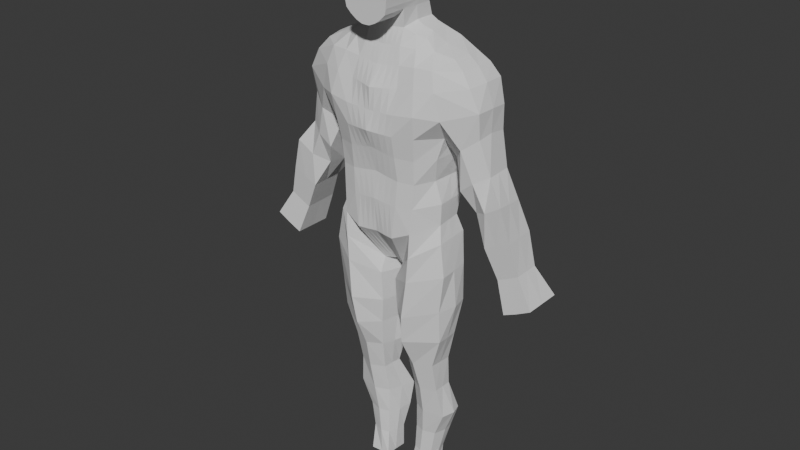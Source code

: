 # Source: Persona31.blend  (saved by Blender 4.3.32; exported with 4.5.12 LTS)
import bpy
from mathutils import Matrix  # noqa: F401  (used for matrix-valued properties, if any)

bpy.ops.wm.read_factory_settings(use_empty=True)
scene = bpy.context.scene
scene.name = 'Scene'

# ---- collections
col_collection = bpy.data.collections.new('Collection'); scene.collection.children.link(col_collection)

# ---- world
world_world = bpy.data.worlds.new('World'); scene.world = world_world
world_world.use_nodes = True; world_world.node_tree.nodes.clear()
_N = world_world.node_tree.nodes; _L = world_world.node_tree.links
n0 = _N.new('ShaderNodeOutputWorld'); n0.name = 'World Output'; n0.location = (300, 300)
n1 = _N.new('ShaderNodeBackground'); n1.name = 'Background'; n1.location = (10, 300)
n1.inputs[0].default_value = (0.05088, 0.05088, 0.05088, 1.0)
_L.new(n1.outputs[0], n0.inputs[0])
n0.is_active_output = True
world_world.color = (0.05088, 0.05088, 0.05088)
world_world.sun_shadow_jitter_overblur = 0.0

# ---- meshes
me_cube_001 = bpy.data.meshes.new('Cube.001')
me_cube_001.from_pydata([(0.1841, -0.2693, 0.9464), (0.1815, -0.2377, 0.7909), (0.1897, -0.2131, 0.6163), (0.175, -0.22, 0.4294), (0.4075, -0.02638, 0.2963), (0.4174, -0.03097, 0.456), (0.3885, 0.1764, 0.2994), (0.4057, 0.1923, 0.4547), (0.1289, 0.3198, 0.1511), (0.191, 0.3621, 0.9453), (0.3836, 0.2681, 0.6114), (0.3689, -0.03608, 0.6141), (0.2062, 0.3186, 0.7812), (0.175, 0.2892, 0.6094), (0.4532, 0.3184, 0.8005), (0.4064, -0.07358, 0.7873), (0.1473, -0.2244, 0.1895), (0.1637, 0.2901, 0.4072), (0.4604, 0.3283, 0.9704), (0.4432, -0.04863, 0.9357), (0.0, 0.3089, 0.1704), (0.0, 0.2772, 0.4522), (0.0, -0.2039, 0.1935), (0.0, -0.2294, 0.4481), (0.0, 0.2907, 0.6396), (0.0, -0.2084, 0.6426), (0.0, 0.3184, 0.8246), (0.0, -0.2473, 0.8246), (0.0, 0.366, 0.9572), (0.0, -0.302, 0.9572), (0.1972, -0.2678, 1.096), (0.193, 0.3818, 1.097), (0.5012, 0.3598, 1.112), (0.4908, -0.1673, 1.096), (0.0, 0.3845, 1.088), (0.0, -0.2686, 1.088), (0.1647, -0.1668, 1.389), (0.1728, 0.3165, 1.394), (0.402, 0.2903, 1.406), (0.4096, -0.1427, 1.401), (0.0, 0.3165, 1.381), (0.0, -0.1843, 1.373), (0.7037, 0.2236, 1.157), (0.7083, -0.04969, 1.166), (0.5811, 0.2299, 1.41), (0.5567, -0.02595, 1.401), (0.1382, -0.1257, 1.502), (0.1663, 0.2486, 1.512), (0.3309, 0.2485, 1.527), (0.3479, -0.0375, 1.487), (0.0, 0.2686, 1.494), (0.0, -0.1308, 1.494), (0.4687, 0.2264, 1.462), (0.4652, 0.009185, 1.452), (0.1335, -0.08019, 1.611), (0.1542, 0.1729, 1.642), (0.2548, 0.1885, 1.587), (0.2707, -0.01887, 1.553), (0.0, 0.1729, 1.608), (0.0, -0.1152, 1.608), (0.1488, -0.1016, 1.737), (0.1549, 0.144, 1.737), (0.0, 0.144, 1.651), (0.0, -0.09908, 1.651), (0.177, -0.09908, 1.925), (0.177, 0.1863, 1.925), (0.0, 0.1863, 1.93), (0.1608, -0.09908, 2.128), (0.1608, 0.07949, 2.128), (0.0, 0.07949, 2.202), (0.0, -0.09908, 2.202), (0.4404, -0.06158, 0.1738), (0.4271, 0.2036, 0.1787), (0.06017, 0.2474, -0.1214), (0.08023, -0.02286, -0.1082), (0.0, 0.2417, -0.1041), (0.0, 0.01963, -0.1067), (0.4415, -0.07176, -0.353), (0.4545, 0.188, -0.3503), (0.03771, 0.2446, -0.4692), (0.06544, -0.06969, -0.4416), (0.3557, -0.02682, -0.8522), (0.3684, 0.1453, -0.854), (0.05072, 0.1723, -0.8636), (0.1189, -0.009131, -0.8661), (0.3533, 0.02818, -1.094), (0.3544, 0.1762, -1.096), (0.1269, 0.1873, -1.104), (0.1432, 0.03937, -1.105), (0.3911, 0.06412, -1.336), (0.3935, 0.2486, -1.338), (0.07592, 0.3042, -1.356), (0.1353, 0.07925, -1.336), (0.2674, 0.02922, -1.918), (0.2666, 0.2206, -1.914), (0.1106, 0.2222, -1.924), (0.1132, 0.03349, -1.917), (0.471, 0.3215, 0.7838), (0.4978, 0.02117, 0.7968), (0.5871, 0.315, 0.8996), (0.5935, -0.07994, 0.9008), (0.7025, 0.226, 0.9809), (0.6968, -0.01939, 0.9803), (0.5665, 0.274, 0.5979), (0.568, -0.03611, 0.6), (0.6669, 0.2841, 0.6765), (0.668, -0.04293, 0.6787), (0.749, 0.2212, 0.7302), (0.7636, 0.01794, 0.731), (0.5954, 0.2816, 0.4347), (0.6487, 0.04234, 0.4381), (0.7486, 0.277, 0.4808), (0.7573, -0.02536, 0.4914), (0.8533, 0.2149, 0.5374), (0.8825, -0.03246, 0.5709), (0.7647, 0.2396, 0.2436), (0.7579, -0.01182, 0.2374), (0.8454, 0.2867, 0.2816), (0.8512, -0.01208, 0.2806), (0.9312, 0.2438, 0.3251), (0.951, -0.01208, 0.3335), (0.8622, 0.2797, 0.02888), (0.856, 0.01228, 0.02499), (0.9362, 0.281, 0.06381), (0.9322, 0.01228, 0.0606), (1.005, 0.2181, 0.09884), (1.014, 0.01228, 0.1041), (0.9356, 0.2701, -0.1976), (0.936, -0.01872, -0.1976), (1.036, 0.2701, -0.1521), (1.036, -0.01872, -0.1521), (1.14, 0.2701, -0.0967), (1.14, -0.01872, -0.0967), (0.3355, 0.3731, 1.116), (0.3426, -0.2521, 1.112), (0.2801, 0.2722, 0.4275), (0.2776, -0.1973, 0.2483), (0.3037, 0.277, 0.6097), (0.3311, 0.3184, 0.7903), (0.3278, -0.2247, 0.9492), (0.3094, -0.1953, 0.7851), (0.3342, 0.3565, 0.9617), (0.3002, -0.1814, 0.6101), (0.2928, -0.186, 0.4321), (0.2567, 0.2711, 0.2452), (0.2833, 0.3145, 1.406), (0.2827, -0.1627, 1.401), (0.2486, 0.2486, 1.519), (0.2447, -0.09807, 1.494), (0.2045, 0.1729, 1.614), (0.2128, -0.05015, 1.573), (0.2724, -0.2059, 0.06658), (0.2444, 0.2939, 0.04797), (0.2271, -0.2223, -0.4083), (0.2471, 0.2353, -0.3948), (0.2217, -0.08089, -0.8586), (0.2165, 0.1852, -0.8589), (0.2403, -0.01877, -1.099), (0.2377, 0.2151, -1.101), (0.2358, 0.02426, -1.328), (0.2261, 0.2791, -1.338), (0.1751, 0.03135, -1.915), (0.1742, 0.2222, -1.919), (0.06514, -0.08732, -0.2081), (0.4776, -0.07331, -0.06479), (0.0166, 0.2446, -0.2382), (0.4564, 0.1795, -0.0605), (0.2508, 0.2531, -0.1216), (0.258, -0.2092, -0.1222), (0.09208, -0.04699, -0.6445), (0.4339, -0.04855, -0.6107), (0.04416, 0.2446, -0.6531), (0.4251, 0.1356, -0.6152), (0.2213, 0.2005, -0.6265), (0.2081, -0.1924, -0.6244), (0.1356, 0.07843, -1.536), (0.3092, 0.07751, -1.533), (0.08726, 0.2716, -1.547), (0.3293, 0.2497, -1.534), (0.2033, 0.2693, -1.54), (0.2152, 0.04783, -1.532), (0.1321, 0.06802, -1.729), (0.1065, 0.217, -1.731), (0.2878, 0.214, -1.724), (0.1924, 0.225, -1.726), (0.1954, 0.04685, -1.727), (0.2773, 0.07523, -1.724), (0.1845, -0.2127, 1.252), (0.0, 0.3721, 1.242), (0.0, -0.2668, 1.241), (0.4452, -0.1745, 1.276), (0.456, 0.3574, 1.284), (0.1852, 0.3721, 1.252), (0.6329, -0.05205, 1.312), (0.6539, 0.2444, 1.322), (0.3146, 0.3721, 1.27), (0.3145, -0.212, 1.27), (0.0, 0.144, 1.825), (0.1685, -0.09908, 1.831), (0.1685, 0.144, 1.831), (0.0, 0.1774, 2.033), (0.1835, -0.09908, 2.027), (0.1835, 0.1774, 2.027), (0.1549, -0.2899, 1.737), (0.0, -0.2899, 1.651), (0.177, -0.2899, 1.925), (0.0, -0.2899, 1.93), (0.1685, -0.2899, 1.831), (0.0, -0.2899, 1.825), (0.1608, -0.1977, 2.128), (0.0, -0.1977, 2.202), (0.1835, -0.2899, 2.027), (0.0, -0.2899, 2.033), (0.3985, 0.07527, 0.2979), (0.4114, 0.08095, 0.4553), (0.3762, 0.1164, 0.6128), (0.4298, 0.1229, 0.7939), (0.4518, 0.1403, 0.9531), (0.7137, 0.09048, 1.168), (0.583, 0.1043, 1.409), (0.3366, 0.09564, 1.514), (0.4877, 0.131, 1.459), (0.1543, 0.02929, 1.642), (0.2566, 0.05558, 1.585), (0.1549, 0.02277, 1.737), (0.177, 0.04396, 1.925), (0.1608, -0.009572, 2.128), (0.0, -0.009572, 2.202), (0.05557, 0.1348, -0.1162), (0.4352, 0.07132, 0.1764), (0.0, 0.1552, -0.1231), (0.04706, 0.08786, -0.4565), (0.4805, 0.06759, -0.3497), (0.08474, 0.0818, -0.8649), (0.3627, 0.05947, -0.8531), (0.1361, 0.1135, -1.104), (0.3557, 0.1024, -1.095), (0.1052, 0.1928, -1.346), (0.4165, 0.1695, -1.337), (0.1123, 0.1263, -1.918), (0.2671, 0.126, -1.917), (0.4843, 0.1717, 0.7903), (0.7083, 0.0887, 1.001), (0.5672, 0.1193, 0.599), (0.7563, 0.1198, 0.7306), (0.6219, 0.1623, 0.4364), (0.8679, 0.09153, 0.5541), (0.7611, 0.1142, 0.2405), (0.9411, 0.1162, 0.3293), (0.8587, 0.1463, 0.02692), (1.01, 0.1155, 0.1015), (0.9356, 0.126, -0.1976), (1.036, 0.126, -0.1521), (1.14, 0.126, -0.0967), (0.1749, 0.126, -1.919), (0.2046, 0.02995, 1.614), (0.4697, 0.05339, -0.06264), (0.02978, 0.07907, -0.2259), (0.4332, 0.04384, -0.6128), (0.06843, 0.09919, -0.6487), (0.3375, 0.1698, -1.534), (0.1002, 0.1611, -1.542), (0.2992, 0.1477, -1.724), (0.1073, 0.1395, -1.731), (0.6596, 0.0895, 1.324), (0.1685, 0.02277, 1.831), (0.1835, 0.0395, 2.027), (0.0, 0.144, 1.759), (0.1611, -0.1001, 1.778), (0.1636, 0.144, 1.778), (0.0, -0.2899, 1.759), (0.1636, -0.2899, 1.778), (0.1636, 0.02277, 1.778), (0.0, 0.1814, 1.972), (0.1847, -0.09908, 1.982), (0.1847, 0.1814, 1.982), (0.0, -0.2899, 1.972), (0.1847, -0.2899, 1.982), (0.1847, 0.04151, 1.982), (0.0, 0.1649, 1.877), (0.1727, -0.09908, 1.878), (0.1727, 0.1649, 1.878), (0.1727, -0.2899, 1.878), (0.0, -0.2899, 1.877), (0.1727, 0.03324, 1.878), (0.0, 0.1319, 2.109), (0.1745, -0.09908, 2.089), (0.1745, 0.1319, 2.089), (0.1745, -0.247, 2.089), (0.0, -0.247, 2.109), (0.1745, 0.01669, 2.089), (0.05899, 0.3144, 0.1597), (0.09045, 0.364, 0.9503), (0.09815, 0.3185, 0.8017), (0.08233, -0.2246, 0.4377), (0.08236, 0.2899, 0.6234), (0.0898, -0.2108, 0.6284), (0.0683, -0.2143, 0.1906), (0.08562, -0.2424, 0.8066), (0.07664, 0.2837, 0.4285), (0.08697, -0.2854, 0.9508), (0.09148, 0.3831, 1.092), (0.09358, -0.2682, 1.091), (0.08124, 0.3165, 1.387), (0.07712, -0.1754, 1.38), (0.07792, 0.2585, 1.502), (0.06374, -0.1282, 1.498), (0.07183, 0.1729, 1.624), (0.06134, -0.09746, 1.608), (0.07453, 0.144, 1.671), (0.07141, -0.1004, 1.671), (0.08337, 0.1863, 1.927), (0.07827, 0.07949, 2.183), (0.07827, -0.09908, 2.183), (0.02421, 0.2446, -0.1138), (0.03436, -0.001884, -0.1083), (0.08749, 0.3721, 1.246), (0.08713, -0.2394, 1.246), (0.08527, 0.144, 1.827), (0.08191, 0.1774, 2.04), (0.07453, -0.2899, 1.671), (0.08337, -0.2899, 1.927), (0.07827, -0.1977, 2.183), (0.08527, -0.2899, 1.827), (0.08191, -0.2899, 2.04), (0.02188, 0.1449, -0.1205), (0.07827, -0.009572, 2.183), (0.07554, -0.2899, 1.761), (0.07554, 0.144, 1.761), (0.08119, -0.2899, 1.995), (0.08119, 0.1814, 1.995), (0.08119, -0.2899, 1.876), (0.08119, 0.1649, 1.876), (0.0796, -0.247, 2.098), (0.0796, 0.1319, 2.098), (0.02371, 0.3111, 0.1661), (0.03309, -0.2275, 0.444), (0.03609, -0.2094, 0.6369), (0.03441, -0.2453, 0.8174), (0.03496, -0.2953, 0.9546), (0.03761, -0.2684, 1.089), (0.03099, -0.1807, 1.376), (0.02562, -0.1298, 1.496), (0.02465, -0.1081, 1.608), (0.02808, -0.09959, 1.652), (0.03245, -0.09908, 2.198), (0.009729, 0.2429, -0.108), (0.03502, -0.2558, 1.243), (0.02933, -0.2899, 1.652), (0.01954, -0.2899, 1.929), (0.03245, -0.1977, 2.198), (0.04523, -0.2899, 1.827), (0.03391, -0.2899, 2.036), (0.008792, 0.1511, -0.122), (0.03233, -0.2899, 1.762), (0.03098, -0.2899, 1.982), (0.03729, -0.2899, 1.875), (0.03199, -0.247, 2.106), (0.03635, 0.3652, 0.9544), (0.03945, 0.3184, 0.8154), (0.0331, 0.2904, 0.6331), (0.02745, -0.2081, 0.1923), (0.0308, 0.2798, 0.4427), (0.03677, 0.3839, 1.09), (0.03265, 0.3165, 1.383), (0.03132, 0.2645, 1.498), (0.02887, 0.1729, 1.614), (0.02933, 0.144, 1.652), (0.01954, 0.1863, 1.929), (0.03245, 0.07949, 2.198), (0.01381, 0.01098, -0.1074), (0.03516, 0.3721, 1.243), (0.04523, 0.144, 1.827), (0.03391, 0.1774, 2.036), (0.03245, -0.009572, 2.198), (0.03233, 0.144, 1.762), (0.03098, 0.1814, 1.982), (0.03729, 0.1649, 1.875), (0.03199, 0.1319, 2.106), (0.1407, 0.3631, 0.9478), (0.1522, 0.3185, 0.7915), (0.1287, 0.2895, 0.6164), (0.1078, -0.2194, 0.1901), (0.1202, 0.2869, 0.4179), (0.1423, 0.3824, 1.094), (0.127, 0.3165, 1.39), (0.1221, 0.2535, 1.507), (0.113, 0.1729, 1.633), (0.1178, 0.144, 1.701), (0.1416, 0.1863, 1.926), (0.1217, 0.07949, 2.162), (0.05729, -0.01237, -0.1083), (0.1363, 0.3721, 1.249), (0.1289, 0.144, 1.829), (0.1271, 0.1774, 2.033), (0.1217, -0.009572, 2.162), (0.1201, 0.144, 1.773), (0.1285, 0.1814, 1.989), (0.1363, 0.1649, 1.876), (0.1246, 0.1319, 2.093), (0.09393, 0.3171, 0.1554), (0.1286, -0.2223, 0.4336), (0.1398, -0.212, 0.6223), (0.1335, -0.2401, 0.7987), (0.1355, -0.2774, 0.9486), (0.1454, -0.268, 1.093), (0.1209, -0.1711, 1.385), (0.101, -0.127, 1.5), (0.09742, -0.08883, 1.61), (0.1132, -0.101, 1.701), (0.1217, -0.09908, 2.162), (0.04219, 0.246, -0.1176), (0.1358, -0.2261, 1.249), (0.1178, -0.2899, 1.701), (0.1416, -0.2899, 1.926), (0.1217, -0.1977, 2.162), (0.1289, -0.2899, 1.829), (0.1271, -0.2899, 2.033), (0.03872, 0.1398, -0.1184), (0.1201, -0.2899, 1.773), (0.1285, -0.2899, 1.989), (0.1363, -0.2899, 1.876), (0.1246, -0.247, 2.093)], [], [(358, 28, 34, 363), (144, 135, 7, 6), (213, 214, 5, 4), (217, 18, 97, 241), (213, 4, 71, 229), (196, 190, 39, 146), (215, 10, 14, 216), (214, 7, 10, 215), (412, 187, 36, 406), (143, 5, 11, 142), (140, 15, 19, 139), (400, 383, 17, 8), (142, 11, 15, 140), (361, 22, 76, 370), (401, 3, 2, 402), (403, 1, 0, 404), (216, 14, 18, 217), (402, 2, 1, 403), (359, 26, 28, 358), (404, 0, 30, 405), (360, 24, 26, 359), (138, 12, 9, 141), (139, 19, 33, 134), (137, 13, 12, 138), (362, 21, 24, 360), (135, 17, 13, 137), (361, 336, 23, 22), (136, 143, 3, 16), (141, 9, 31, 133), (219, 44, 52, 221), (406, 36, 46, 407), (33, 19, 98, 100), (371, 188, 40, 364), (195, 192, 37, 145), (264, 194, 44, 219), (44, 38, 48, 52), (190, 33, 43, 193), (191, 38, 44, 194), (147, 47, 55, 149), (365, 50, 58, 366), (220, 49, 53, 221), (146, 39, 49, 148), (39, 45, 53, 49), (364, 40, 50, 365), (145, 37, 47, 147), (255, 222, 54, 150), (366, 58, 62, 367), (407, 46, 54, 408), (220, 48, 56, 223), (148, 49, 57, 150), (286, 67, 209, 288), (222, 55, 61, 224), (408, 54, 60, 409), (280, 64, 205, 282), (284, 281, 65, 225), (377, 279, 66, 368), (374, 227, 70, 345), (290, 287, 68, 226), (378, 285, 69, 369), (168, 163, 80, 153), (418, 228, 74, 391), (400, 8, 73, 411), (144, 6, 72, 152), (136, 16, 74, 151), (174, 169, 84, 155), (257, 165, 79, 231), (167, 166, 78, 154), (256, 164, 77, 232), (155, 84, 88, 157), (259, 171, 83, 233), (173, 172, 82, 156), (258, 170, 81, 234), (158, 86, 90, 160), (233, 83, 87, 235), (156, 82, 86, 158), (234, 81, 85, 236), (185, 181, 96, 161), (236, 85, 89, 238), (157, 88, 92, 159), (235, 87, 91, 237), (254, 240, 93, 161), (263, 182, 95, 239), (184, 183, 94, 162), (262, 186, 93, 240), (241, 97, 103, 243), (97, 99, 105, 103), (18, 32, 99, 97), (32, 42, 101, 99), (218, 43, 102, 242), (43, 33, 100, 102), (105, 107, 113, 111), (106, 104, 110, 112), (102, 100, 106, 108), (242, 102, 108, 244), (100, 98, 104, 106), (99, 101, 107, 105), (114, 112, 118, 120), (245, 109, 115, 247), (103, 105, 111, 109), (243, 103, 109, 245), (108, 106, 112, 114), (244, 108, 114, 246), (117, 119, 125, 123), (118, 116, 122, 124), (246, 114, 120, 248), (112, 110, 116, 118), (111, 113, 119, 117), (109, 111, 117, 115), (250, 126, 132, 253), (126, 124, 130, 132), (115, 117, 123, 121), (247, 115, 121, 249), (120, 118, 124, 126), (248, 120, 126, 250), (251, 127, 129, 252), (252, 129, 131, 253), (124, 122, 128, 130), (123, 125, 131, 129), (121, 123, 129, 127), (249, 121, 127, 251), (182, 184, 162, 95), (239, 254, 161, 96), (85, 157, 159, 89), (186, 185, 161, 93), (83, 156, 158, 87), (87, 158, 160, 91), (171, 173, 156, 83), (81, 155, 157, 85), (165, 167, 154, 79), (170, 174, 155, 81), (4, 136, 151, 71), (8, 144, 152, 73), (164, 168, 153, 77), (46, 148, 150, 54), (223, 255, 150, 57), (38, 145, 147, 48), (36, 146, 148, 46), (48, 147, 149, 56), (191, 195, 145, 38), (18, 141, 133, 32), (4, 5, 143, 136), (7, 135, 137, 10), (10, 137, 138, 14), (0, 139, 134, 30), (14, 138, 141, 18), (2, 142, 140, 1), (1, 140, 139, 0), (3, 143, 142, 2), (187, 196, 146, 36), (8, 17, 135, 144), (71, 151, 168, 164), (73, 152, 167, 165), (229, 71, 164, 256), (152, 72, 166, 167), (228, 73, 165, 257), (151, 74, 163, 168), (77, 153, 174, 170), (79, 154, 173, 171), (232, 77, 170, 258), (154, 78, 172, 173), (231, 79, 171, 259), (153, 80, 169, 174), (89, 159, 180, 176), (91, 160, 179, 177), (238, 89, 176, 260), (160, 90, 178, 179), (237, 91, 177, 261), (159, 92, 175, 180), (176, 180, 185, 186), (177, 179, 184, 182), (260, 176, 186, 262), (179, 178, 183, 184), (261, 177, 182, 263), (180, 175, 181, 185), (30, 134, 196, 187), (32, 133, 195, 191), (32, 191, 194, 42), (39, 190, 193, 45), (218, 42, 194, 264), (133, 31, 192, 195), (363, 34, 188, 371), (405, 30, 187, 412), (134, 33, 190, 196), (375, 267, 197, 372), (272, 269, 199, 265), (274, 201, 211, 277), (376, 273, 200, 373), (278, 275, 202, 266), (268, 198, 207, 271), (421, 282, 205, 414), (422, 288, 209, 415), (419, 271, 207, 416), (420, 277, 211, 417), (409, 60, 203, 413), (345, 70, 210, 350), (274, 278, 266, 201), (268, 272, 265, 198), (43, 218, 264, 193), (175, 261, 263, 181), (178, 260, 262, 183), (92, 237, 261, 175), (90, 238, 260, 178), (80, 231, 259, 169), (78, 232, 258, 172), (74, 228, 257, 163), (72, 229, 256, 166), (56, 149, 255, 223), (95, 162, 254, 239), (122, 249, 251, 128), (130, 252, 253, 132), (128, 251, 252, 130), (119, 248, 250, 125), (116, 247, 249, 122), (125, 250, 253, 131), (113, 246, 248, 119), (107, 244, 246, 113), (104, 243, 245, 110), (110, 245, 247, 116), (101, 242, 244, 107), (42, 218, 242, 101), (98, 241, 243, 104), (183, 262, 240, 94), (181, 263, 239, 96), (162, 94, 240, 254), (88, 235, 237, 92), (86, 236, 238, 90), (82, 234, 236, 86), (84, 233, 235, 88), (172, 258, 234, 82), (169, 259, 233, 84), (166, 256, 232, 78), (163, 257, 231, 80), (411, 73, 228, 418), (286, 290, 226, 67), (369, 69, 227, 374), (280, 284, 225, 64), (54, 222, 224, 60), (49, 220, 223, 57), (149, 55, 222, 255), (48, 220, 221, 52), (193, 264, 219, 45), (45, 219, 221, 53), (15, 216, 217, 19), (5, 214, 215, 11), (11, 215, 216, 15), (6, 213, 229, 72), (19, 217, 241, 98), (6, 7, 214, 213), (60, 224, 272, 268), (413, 203, 271, 419), (60, 268, 271, 203), (224, 61, 269, 272), (367, 62, 267, 375), (64, 225, 278, 274), (414, 205, 277, 420), (225, 65, 275, 278), (368, 66, 273, 376), (64, 274, 277, 205), (198, 265, 284, 280), (416, 207, 282, 421), (372, 197, 279, 377), (265, 199, 281, 284), (198, 280, 282, 207), (201, 266, 290, 286), (417, 211, 288, 422), (373, 200, 285, 378), (266, 202, 287, 290), (201, 286, 288, 211), (394, 319, 334, 399), (352, 324, 333, 357), (393, 318, 332, 398), (351, 323, 331, 356), (389, 311, 330, 397), (349, 321, 329, 355), (388, 309, 328, 396), (348, 320, 327, 354), (390, 312, 326, 395), (346, 314, 325, 353), (410, 313, 322, 415), (344, 310, 320, 348), (355, 329, 324, 352), (354, 327, 323, 351), (357, 333, 322, 350), (356, 331, 321, 349), (397, 330, 319, 394), (396, 328, 318, 393), (340, 302, 317, 347), (384, 301, 316, 392), (335, 291, 314, 346), (353, 325, 315, 370), (399, 334, 312, 390), (395, 326, 313, 410), (398, 332, 311, 389), (343, 308, 310, 344), (342, 306, 308, 343), (387, 307, 309, 388), (385, 303, 305, 386), (386, 305, 307, 387), (392, 316, 303, 385), (341, 304, 306, 342), (382, 401, 294, 297), (383, 299, 295, 381), (381, 295, 293, 380), (339, 300, 302, 340), (380, 293, 292, 379), (337, 296, 298, 338), (338, 298, 300, 339), (336, 294, 296, 337), (382, 297, 315, 391), (335, 362, 299, 291), (347, 317, 304, 341), (379, 292, 301, 384), (189, 347, 341, 41), (20, 21, 362, 335), (23, 336, 337, 25), (27, 338, 339, 29), (25, 337, 338, 27), (29, 339, 340, 35), (41, 341, 342, 51), (51, 342, 343, 59), (59, 343, 344, 63), (230, 353, 370, 76), (20, 335, 346, 75), (35, 340, 347, 189), (283, 356, 349, 206), (289, 357, 350, 210), (270, 354, 351, 208), (276, 355, 352, 212), (63, 344, 348, 204), (75, 346, 353, 230), (204, 348, 354, 270), (206, 349, 355, 276), (208, 351, 356, 283), (212, 352, 357, 289), (319, 373, 378, 334), (318, 372, 377, 332), (311, 368, 376, 330), (309, 367, 375, 328), (312, 369, 374, 326), (313, 345, 350, 322), (330, 376, 373, 319), (328, 375, 372, 318), (301, 363, 371, 316), (334, 378, 369, 312), (326, 374, 345, 313), (332, 377, 368, 311), (307, 366, 367, 309), (303, 364, 365, 305), (305, 365, 366, 307), (316, 371, 364, 303), (297, 294, 336, 361), (299, 362, 360, 295), (295, 360, 359, 293), (293, 359, 358, 292), (297, 361, 370, 315), (292, 358, 363, 301), (9, 379, 384, 31), (16, 382, 391, 74), (12, 380, 379, 9), (13, 381, 380, 12), (17, 383, 381, 13), (16, 3, 401, 382), (192, 392, 385, 37), (47, 386, 387, 55), (37, 385, 386, 47), (55, 387, 388, 61), (281, 398, 389, 65), (226, 395, 410, 67), (287, 399, 390, 68), (31, 384, 392, 192), (269, 396, 393, 199), (275, 397, 394, 202), (67, 410, 415, 209), (68, 390, 395, 226), (61, 388, 396, 269), (65, 389, 397, 275), (199, 393, 398, 281), (202, 394, 399, 287), (324, 417, 422, 333), (323, 416, 421, 331), (321, 414, 420, 329), (320, 413, 419, 327), (314, 411, 418, 325), (310, 409, 413, 320), (329, 420, 417, 324), (327, 419, 416, 323), (333, 422, 415, 322), (331, 421, 414, 321), (302, 405, 412, 317), (291, 400, 411, 314), (325, 418, 391, 315), (308, 408, 409, 310), (306, 407, 408, 308), (304, 406, 407, 306), (300, 404, 405, 302), (296, 402, 403, 298), (298, 403, 404, 300), (294, 401, 402, 296), (291, 299, 383, 400), (317, 412, 406, 304)])
_uv = me_cube_001.uv_layers.new(name='UVMap')
_uv.uv.foreach_set('vector', [0.625, 0.3878, 0.625, 0.3739, 0.625, 0.3739, 0.625, 0.3878, 0.375, 0.4711, 0.625, 0.4711, 0.625, 0.5, 0.375, 0.5, 0.375, 0.6247, 0.625, 0.6247, 0.625, 0.75, 0.375, 0.75, 0.625, 0.6247, 0.625, 0.5, 0.625, 0.5, 0.625, 0.6247, 0.375, 0.6247, 0.375, 0.75, 0.375, 0.75, 0.375, 0.6247, 0.625, 0.7789, 0.625, 0.75, 0.625, 0.75, 0.625, 0.7789, 0.625, 0.6247, 0.625, 0.5, 0.625, 0.5, 0.625, 0.6247, 0.625, 0.6247, 0.625, 0.5, 0.625, 0.5, 0.625, 0.6247, 0.625, 0.8247, 0.625, 0.8079, 0.625, 0.8079, 0.625, 0.8247, 0.625, 0.7789, 0.625, 0.75, 0.625, 0.75, 0.625, 0.7789, 0.625, 0.7789, 0.625, 0.75, 0.625, 0.75, 0.625, 0.7789, 0.375, 0.4253, 0.625, 0.4253, 0.625, 0.4421, 0.375, 0.4421, 0.625, 0.7789, 0.625, 0.75, 0.625, 0.75, 0.625, 0.7789, 0.375, 0.8622, 0.375, 0.8761, 0.375, 0.8761, 0.375, 0.8622, 0.625, 0.8247, 0.625, 0.8079, 0.625, 0.8079, 0.625, 0.8247, 0.625, 0.8247, 0.625, 0.8079, 0.625, 0.8079, 0.625, 0.8247, 0.625, 0.6247, 0.625, 0.5, 0.625, 0.5, 0.625, 0.6247, 0.625, 0.8247, 0.625, 0.8079, 0.625, 0.8079, 0.625, 0.8247, 0.625, 0.3878, 0.625, 0.3739, 0.625, 0.3739, 0.625, 0.3878, 0.625, 0.8247, 0.625, 0.8079, 0.625, 0.8079, 0.625, 0.8247, 0.625, 0.3878, 0.625, 0.3739, 0.625, 0.3739, 0.625, 0.3878, 0.625, 0.4711, 0.625, 0.4421, 0.625, 0.4421, 0.625, 0.4711, 0.625, 0.7789, 0.625, 0.75, 0.625, 0.75, 0.625, 0.7789, 0.625, 0.4711, 0.625, 0.4421, 0.625, 0.4421, 0.625, 0.4711, 0.625, 0.3878, 0.625, 0.3739, 0.625, 0.3739, 0.625, 0.3878, 0.625, 0.4711, 0.625, 0.4421, 0.625, 0.4421, 0.625, 0.4711, 0.375, 0.8622, 0.625, 0.8622, 0.625, 0.8761, 0.375, 0.8761, 0.375, 0.7789, 0.625, 0.7789, 0.625, 0.8079, 0.375, 0.8079, 0.625, 0.4711, 0.625, 0.4421, 0.625, 0.4421, 0.625, 0.4711, 0.625, 0.6247, 0.625, 0.5, 0.625, 0.5, 0.625, 0.6247, 0.625, 0.8247, 0.625, 0.8079, 0.625, 0.8079, 0.625, 0.8247, 0.625, 0.75, 0.625, 0.75, 0.625, 0.75, 0.625, 0.75, 0.625, 0.3878, 0.625, 0.3739, 0.625, 0.3739, 0.625, 0.3878, 0.625, 0.4711, 0.625, 0.4421, 0.625, 0.4421, 0.625, 0.4711, 0.625, 0.6247, 0.625, 0.5, 0.625, 0.5, 0.625, 0.6247, 0.625, 0.5, 0.625, 0.5, 0.625, 0.5, 0.625, 0.5, 0.625, 0.75, 0.625, 0.75, 0.625, 0.75, 0.625, 0.75, 0.625, 0.5, 0.625, 0.5, 0.625, 0.5, 0.625, 0.5, 0.625, 0.4711, 0.625, 0.4421, 0.625, 0.4421, 0.625, 0.4711, 0.625, 0.3878, 0.625, 0.3739, 0.625, 0.3739, 0.625, 0.3878, 0.625, 0.6247, 0.625, 0.75, 0.625, 0.75, 0.625, 0.6247, 0.625, 0.7789, 0.625, 0.75, 0.625, 0.75, 0.625, 0.7789, 0.625, 0.75, 0.625, 0.75, 0.625, 0.75, 0.625, 0.75, 0.625, 0.3878, 0.625, 0.3739, 0.625, 0.3739, 0.625, 0.3878, 0.625, 0.4711, 0.625, 0.4421, 0.625, 0.4421, 0.625, 0.4711, 0.6539, 0.6247, 0.6829, 0.6247, 0.6829, 0.75, 0.6539, 0.75, 0.625, 0.3878, 0.625, 0.3739, 0.625, 0.3739, 0.625, 0.3878, 0.625, 0.8247, 0.625, 0.8079, 0.625, 0.8079, 0.625, 0.8247, 0.625, 0.6247, 0.625, 0.5, 0.625, 0.5, 0.625, 0.6247, 0.625, 0.7789, 0.625, 0.75, 0.625, 0.75, 0.625, 0.7789, 0.6829, 0.75, 0.6829, 0.75, 0.6829, 0.75, 0.6829, 0.75, 0.6829, 0.6247, 0.6829, 0.5, 0.6829, 0.5, 0.6829, 0.6247, 0.625, 0.8247, 0.625, 0.8079, 0.625, 0.8079, 0.625, 0.8247, 0.6829, 0.75, 0.6829, 0.75, 0.6829, 0.75, 0.6829, 0.75, 0.6829, 0.6247, 0.6829, 0.5, 0.6829, 0.5, 0.6829, 0.6247, 0.625, 0.3878, 0.625, 0.3739, 0.625, 0.3739, 0.625, 0.3878, 0.7372, 0.6247, 0.7511, 0.6247, 0.7511, 0.75, 0.7372, 0.75, 0.6829, 0.6247, 0.6829, 0.5, 0.6829, 0.5, 0.6829, 0.6247, 0.625, 0.3878, 0.625, 0.3739, 0.625, 0.3739, 0.625, 0.3878, 0.375, 0.7789, 0.375, 0.8079, 0.375, 0.8079, 0.375, 0.7789, 0.375, 0.6245, 0.375, 0.6245, 0.375, 0.8079, 0.375, 0.8247, 0.375, 0.4253, 0.375, 0.4421, 0.375, 0.4421, 0.375, 0.4253, 0.375, 0.4711, 0.375, 0.5, 0.375, 0.5, 0.375, 0.4711, 0.375, 0.7789, 0.375, 0.8079, 0.375, 0.8079, 0.375, 0.7789, 0.375, 0.7789, 0.375, 0.8079, 0.375, 0.8079, 0.375, 0.7789, 0.375, 0.6245, 0.375, 0.4421, 0.375, 0.4421, 0.375, 0.6245, 0.375, 0.4711, 0.375, 0.5, 0.375, 0.5, 0.375, 0.4711, 0.375, 0.6247, 0.375, 0.75, 0.375, 0.75, 0.375, 0.6247, 0.375, 0.7789, 0.375, 0.8079, 0.375, 0.8079, 0.375, 0.7789, 0.375, 0.6245, 0.375, 0.4421, 0.375, 0.4421, 0.375, 0.6246, 0.375, 0.4711, 0.375, 0.5, 0.375, 0.5, 0.375, 0.4711, 0.375, 0.6247, 0.375, 0.75, 0.375, 0.75, 0.375, 0.6247, 0.375, 0.4711, 0.375, 0.5, 0.375, 0.5, 0.375, 0.4711, 0.375, 0.6246, 0.375, 0.4421, 0.375, 0.4421, 0.375, 0.6246, 0.375, 0.4711, 0.375, 0.5, 0.375, 0.5, 0.375, 0.4711, 0.375, 0.6247, 0.375, 0.75, 0.375, 0.75, 0.375, 0.6247, 0.375, 0.7789, 0.375, 0.8079, 0.375, 0.8079, 0.375, 0.7789, 0.375, 0.6247, 0.375, 0.75, 0.375, 0.75, 0.375, 0.6247, 0.375, 0.7789, 0.375, 0.8079, 0.375, 0.8079, 0.375, 0.7789, 0.375, 0.6246, 0.375, 0.4421, 0.375, 0.4421, 0.375, 0.6245, 0.375, 0.6246, 0.375, 0.6247, 0.375, 0.75, 0.375, 0.7789, 0.375, 0.6246, 0.375, 0.4421, 0.375, 0.4421, 0.375, 0.6246, 0.375, 0.4711, 0.375, 0.5, 0.375, 0.5, 0.375, 0.4711, 0.375, 0.6247, 0.375, 0.75, 0.375, 0.75, 0.375, 0.6247, 0.625, 0.6247, 0.625, 0.5, 0.625, 0.5, 0.625, 0.6247, 0.625, 0.5, 0.625, 0.5, 0.625, 0.5, 0.625, 0.5, 0.625, 0.5, 0.625, 0.5, 0.625, 0.5, 0.625, 0.5, 0.625, 0.5, 0.625, 0.5, 0.625, 0.5, 0.625, 0.5, 0.625, 0.6247, 0.625, 0.75, 0.625, 0.75, 0.625, 0.6247, 0.625, 0.75, 0.625, 0.75, 0.625, 0.75, 0.625, 0.75, 0.625, 0.5, 0.625, 0.5, 0.625, 0.5, 0.625, 0.5, 0.625, 0.75, 0.625, 0.75, 0.625, 0.75, 0.625, 0.75, 0.625, 0.75, 0.625, 0.75, 0.625, 0.75, 0.625, 0.75, 0.625, 0.6247, 0.625, 0.75, 0.625, 0.75, 0.625, 0.6247, 0.625, 0.75, 0.625, 0.75, 0.625, 0.75, 0.625, 0.75, 0.625, 0.5, 0.625, 0.5, 0.625, 0.5, 0.625, 0.5, 0.625, 0.75, 0.625, 0.75, 0.625, 0.75, 0.625, 0.75, 0.625, 0.6247, 0.625, 0.5, 0.625, 0.5, 0.625, 0.6247, 0.625, 0.5, 0.625, 0.5, 0.625, 0.5, 0.625, 0.5, 0.625, 0.6247, 0.625, 0.5, 0.625, 0.5, 0.625, 0.6247, 0.625, 0.75, 0.625, 0.75, 0.625, 0.75, 0.625, 0.75, 0.625, 0.6247, 0.625, 0.75, 0.625, 0.75, 0.625, 0.6247, 0.625, 0.5, 0.625, 0.5, 0.625, 0.5, 0.625, 0.5, 0.625, 0.75, 0.625, 0.75, 0.625, 0.75, 0.625, 0.75, 0.625, 0.6247, 0.625, 0.75, 0.625, 0.75, 0.625, 0.6247, 0.625, 0.75, 0.625, 0.75, 0.625, 0.75, 0.625, 0.75, 0.625, 0.5, 0.625, 0.5, 0.625, 0.5, 0.625, 0.5, 0.625, 0.5, 0.625, 0.5, 0.625, 0.5, 0.625, 0.5, 0.625, 0.6247, 0.625, 0.75, 0.625, 0.75, 0.625, 0.6247, 0.625, 0.75, 0.625, 0.75, 0.625, 0.75, 0.625, 0.75, 0.625, 0.5, 0.625, 0.5, 0.625, 0.5, 0.625, 0.5, 0.625, 0.6247, 0.625, 0.5, 0.625, 0.5, 0.625, 0.6247, 0.625, 0.75, 0.625, 0.75, 0.625, 0.75, 0.625, 0.75, 0.625, 0.6247, 0.625, 0.75, 0.625, 0.75, 0.625, 0.6247, 0.625, 0.6247, 0.625, 0.5, 0.625, 0.5, 0.625, 0.6247, 0.625, 0.6247, 0.625, 0.5, 0.625, 0.5, 0.625, 0.6247, 0.625, 0.75, 0.625, 0.75, 0.625, 0.75, 0.625, 0.75, 0.625, 0.5, 0.625, 0.5, 0.625, 0.5, 0.625, 0.5, 0.625, 0.5, 0.625, 0.5, 0.625, 0.5, 0.625, 0.5, 0.625, 0.6247, 0.625, 0.5, 0.625, 0.5, 0.625, 0.6247, 0.375, 0.4421, 0.375, 0.4711, 0.375, 0.4711, 0.375, 0.4421, 0.375, 0.6246, 0.375, 0.6246, 0.375, 0.7789, 0.375, 0.8079, 0.375, 0.75, 0.375, 0.7789, 0.375, 0.7789, 0.375, 0.75, 0.375, 0.75, 0.375, 0.7789, 0.375, 0.7789, 0.375, 0.75, 0.375, 0.4421, 0.375, 0.4711, 0.375, 0.4711, 0.375, 0.4421, 0.375, 0.4421, 0.375, 0.4711, 0.375, 0.4711, 0.375, 0.4421, 0.375, 0.4421, 0.375, 0.4711, 0.375, 0.4711, 0.375, 0.4421, 0.375, 0.75, 0.375, 0.7789, 0.375, 0.7789, 0.375, 0.75, 0.375, 0.4421, 0.375, 0.4711, 0.375, 0.4711, 0.375, 0.4421, 0.375, 0.75, 0.375, 0.7789, 0.375, 0.7789, 0.375, 0.75, 0.375, 0.75, 0.375, 0.7789, 0.375, 0.7789, 0.375, 0.75, 0.375, 0.4421, 0.375, 0.4711, 0.375, 0.4711, 0.375, 0.4421, 0.375, 0.75, 0.375, 0.7789, 0.375, 0.7789, 0.375, 0.75, 0.625, 0.8079, 0.625, 0.7789, 0.625, 0.7789, 0.625, 0.8079, 0.625, 0.6247, 0.6539, 0.6247, 0.6539, 0.75, 0.625, 0.75, 0.625, 0.5, 0.625, 0.4711, 0.625, 0.4711, 0.625, 0.5, 0.625, 0.8079, 0.625, 0.7789, 0.625, 0.7789, 0.625, 0.8079, 0.625, 0.5, 0.625, 0.4711, 0.625, 0.4711, 0.625, 0.5, 0.625, 0.5, 0.625, 0.4711, 0.625, 0.4711, 0.625, 0.5, 0.625, 0.5, 0.625, 0.4711, 0.625, 0.4711, 0.625, 0.5, 0.375, 0.75, 0.625, 0.75, 0.625, 0.7789, 0.375, 0.7789, 0.625, 0.5, 0.625, 0.4711, 0.625, 0.4711, 0.625, 0.5, 0.625, 0.5, 0.625, 0.4711, 0.625, 0.4711, 0.625, 0.5, 0.625, 0.8079, 0.625, 0.7789, 0.625, 0.7789, 0.625, 0.8079, 0.625, 0.5, 0.625, 0.4711, 0.625, 0.4711, 0.625, 0.5, 0.625, 0.8079, 0.625, 0.7789, 0.625, 0.7789, 0.625, 0.8079, 0.625, 0.8079, 0.625, 0.7789, 0.625, 0.7789, 0.625, 0.8079, 0.625, 0.8079, 0.625, 0.7789, 0.625, 0.7789, 0.625, 0.8079, 0.625, 0.8079, 0.625, 0.7789, 0.625, 0.7789, 0.625, 0.8079, 0.375, 0.4421, 0.625, 0.4421, 0.625, 0.4711, 0.375, 0.4711, 0.375, 0.75, 0.375, 0.7789, 0.375, 0.7789, 0.375, 0.75, 0.375, 0.4421, 0.375, 0.4711, 0.375, 0.4711, 0.375, 0.4421, 0.375, 0.6247, 0.375, 0.75, 0.375, 0.75, 0.375, 0.6247, 0.375, 0.4711, 0.375, 0.5, 0.375, 0.5, 0.375, 0.4711, 0.375, 0.6245, 0.375, 0.4421, 0.375, 0.4421, 0.375, 0.6245, 0.375, 0.7789, 0.375, 0.8079, 0.375, 0.8079, 0.375, 0.7789, 0.375, 0.75, 0.375, 0.7789, 0.375, 0.7789, 0.375, 0.75, 0.375, 0.4421, 0.375, 0.4711, 0.375, 0.4711, 0.375, 0.4421, 0.375, 0.6247, 0.375, 0.75, 0.375, 0.75, 0.375, 0.6247, 0.375, 0.4711, 0.375, 0.5, 0.375, 0.5, 0.375, 0.4711, 0.375, 0.6245, 0.375, 0.4421, 0.375, 0.4421, 0.375, 0.6245, 0.375, 0.7789, 0.375, 0.8079, 0.375, 0.8079, 0.375, 0.7789, 0.375, 0.75, 0.375, 0.7789, 0.375, 0.7789, 0.375, 0.75, 0.375, 0.4421, 0.375, 0.4711, 0.375, 0.4711, 0.375, 0.4421, 0.375, 0.6247, 0.375, 0.75, 0.375, 0.75, 0.375, 0.6247, 0.375, 0.4711, 0.375, 0.5, 0.375, 0.5, 0.375, 0.4711, 0.375, 0.6245, 0.375, 0.4421, 0.375, 0.4421, 0.375, 0.6245, 0.375, 0.7789, 0.375, 0.8079, 0.375, 0.8079, 0.375, 0.7789, 0.375, 0.75, 0.375, 0.7789, 0.375, 0.7789, 0.375, 0.75, 0.375, 0.4421, 0.375, 0.4711, 0.375, 0.4711, 0.375, 0.4421, 0.375, 0.6247, 0.375, 0.75, 0.375, 0.75, 0.375, 0.6247, 0.375, 0.4711, 0.375, 0.5, 0.375, 0.5, 0.375, 0.4711, 0.375, 0.6245, 0.375, 0.4421, 0.375, 0.4421, 0.375, 0.6246, 0.375, 0.7789, 0.375, 0.8079, 0.375, 0.8079, 0.375, 0.7789, 0.625, 0.8079, 0.625, 0.7789, 0.625, 0.7789, 0.625, 0.8079, 0.625, 0.5, 0.625, 0.4711, 0.625, 0.4711, 0.625, 0.5, 0.625, 0.5, 0.625, 0.5, 0.625, 0.5, 0.625, 0.5, 0.625, 0.75, 0.625, 0.75, 0.625, 0.75, 0.625, 0.75, 0.625, 0.6247, 0.625, 0.5, 0.625, 0.5, 0.625, 0.6247, 0.625, 0.4711, 0.625, 0.4421, 0.625, 0.4421, 0.625, 0.4711, 0.625, 0.3878, 0.625, 0.3739, 0.625, 0.3739, 0.625, 0.3878, 0.625, 0.8247, 0.625, 0.8079, 0.625, 0.8079, 0.625, 0.8247, 0.625, 0.7789, 0.625, 0.75, 0.625, 0.75, 0.625, 0.7789, 0.625, 0.3878, 0.625, 0.3739, 0.625, 0.3739, 0.625, 0.3878, 0.6829, 0.6247, 0.6829, 0.5, 0.6829, 0.5, 0.6829, 0.6247, 0.6829, 0.75, 0.6829, 0.75, 0.6829, 0.75, 0.6829, 0.75, 0.625, 0.3878, 0.625, 0.3739, 0.625, 0.3739, 0.625, 0.3878, 0.6829, 0.6247, 0.6829, 0.5, 0.6829, 0.5, 0.6829, 0.6247, 0.6829, 0.75, 0.6829, 0.75, 0.6829, 0.75, 0.6829, 0.75, 0.625, 0.8247, 0.625, 0.8079, 0.625, 0.8079, 0.625, 0.8247, 0.625, 0.8247, 0.625, 0.8079, 0.625, 0.8079, 0.625, 0.8247, 0.625, 0.8247, 0.625, 0.8079, 0.625, 0.8079, 0.625, 0.8247, 0.625, 0.8247, 0.625, 0.8079, 0.625, 0.8079, 0.625, 0.8247, 0.625, 0.8247, 0.625, 0.8079, 0.625, 0.8079, 0.625, 0.8247, 0.7372, 0.75, 0.7511, 0.75, 0.7511, 0.75, 0.7372, 0.75, 0.6829, 0.75, 0.6829, 0.6247, 0.6829, 0.6247, 0.6829, 0.75, 0.6829, 0.75, 0.6829, 0.6247, 0.6829, 0.6247, 0.6829, 0.75, 0.625, 0.75, 0.625, 0.6247, 0.625, 0.6247, 0.625, 0.75, 0.375, 0.8079, 0.375, 0.6245, 0.375, 0.6246, 0.375, 0.8079, 0.375, 0.5, 0.375, 0.6247, 0.375, 0.6247, 0.375, 0.5, 0.375, 0.8079, 0.375, 0.6245, 0.375, 0.6245, 0.375, 0.8079, 0.375, 0.5, 0.375, 0.6247, 0.375, 0.6247, 0.375, 0.5, 0.375, 0.8079, 0.375, 0.6245, 0.375, 0.6245, 0.375, 0.8079, 0.375, 0.5, 0.375, 0.6247, 0.375, 0.6247, 0.375, 0.5, 0.375, 0.8079, 0.375, 0.6245, 0.375, 0.6245, 0.375, 0.8079, 0.375, 0.5, 0.375, 0.6247, 0.375, 0.6247, 0.375, 0.5, 0.625, 0.5, 0.6539, 0.5, 0.6539, 0.6247, 0.625, 0.6247, 0.375, 0.4421, 0.375, 0.4711, 0.375, 0.6246, 0.375, 0.6246, 0.625, 0.75, 0.625, 0.6247, 0.625, 0.6247, 0.625, 0.75, 0.625, 0.75, 0.625, 0.6247, 0.625, 0.6247, 0.625, 0.75, 0.625, 0.75, 0.625, 0.6247, 0.625, 0.6247, 0.625, 0.75, 0.625, 0.5, 0.625, 0.6247, 0.625, 0.6247, 0.625, 0.5, 0.625, 0.75, 0.625, 0.6247, 0.625, 0.6247, 0.625, 0.75, 0.625, 0.5, 0.625, 0.6247, 0.625, 0.6247, 0.625, 0.5, 0.625, 0.5, 0.625, 0.6247, 0.625, 0.6247, 0.625, 0.5, 0.625, 0.5, 0.625, 0.6247, 0.625, 0.6247, 0.625, 0.5, 0.625, 0.75, 0.625, 0.6247, 0.625, 0.6247, 0.625, 0.75, 0.625, 0.75, 0.625, 0.6247, 0.625, 0.6247, 0.625, 0.75, 0.625, 0.5, 0.625, 0.6247, 0.625, 0.6247, 0.625, 0.5, 0.625, 0.5, 0.625, 0.6247, 0.625, 0.6247, 0.625, 0.5, 0.625, 0.75, 0.625, 0.6247, 0.625, 0.6247, 0.625, 0.75, 0.375, 0.5, 0.375, 0.6247, 0.375, 0.6247, 0.375, 0.5, 0.375, 0.8079, 0.375, 0.6246, 0.375, 0.6246, 0.375, 0.8079, 0.375, 0.4711, 0.375, 0.5, 0.375, 0.6247, 0.375, 0.6246, 0.375, 0.8079, 0.375, 0.6246, 0.375, 0.6245, 0.375, 0.8079, 0.375, 0.5, 0.375, 0.6247, 0.375, 0.6247, 0.375, 0.5, 0.375, 0.5, 0.375, 0.6247, 0.375, 0.6247, 0.375, 0.5, 0.375, 0.8079, 0.375, 0.6246, 0.375, 0.6246, 0.375, 0.8079, 0.375, 0.5, 0.375, 0.6247, 0.375, 0.6247, 0.375, 0.5, 0.375, 0.8079, 0.375, 0.6245, 0.375, 0.6246, 0.375, 0.8079, 0.375, 0.5, 0.375, 0.6247, 0.375, 0.6247, 0.375, 0.5, 0.375, 0.8079, 0.375, 0.6245, 0.375, 0.6245, 0.375, 0.8079, 0.375, 0.4253, 0.375, 0.4421, 0.375, 0.6245, 0.375, 0.6245, 0.6829, 0.75, 0.6829, 0.6247, 0.6829, 0.6247, 0.6829, 0.75, 0.7372, 0.5, 0.7511, 0.5, 0.7511, 0.6247, 0.7372, 0.6247, 0.6829, 0.75, 0.6829, 0.6247, 0.6829, 0.6247, 0.6829, 0.75, 0.6829, 0.75, 0.6829, 0.6247, 0.6829, 0.6247, 0.6829, 0.75, 0.625, 0.75, 0.625, 0.6247, 0.625, 0.6247, 0.625, 0.75, 0.6539, 0.5, 0.6829, 0.5, 0.6829, 0.6247, 0.6539, 0.6247, 0.625, 0.5, 0.625, 0.6247, 0.625, 0.6247, 0.625, 0.5, 0.625, 0.75, 0.625, 0.6247, 0.625, 0.6247, 0.625, 0.75, 0.625, 0.75, 0.625, 0.6247, 0.625, 0.6247, 0.625, 0.75, 0.625, 0.75, 0.625, 0.6247, 0.625, 0.6247, 0.625, 0.75, 0.625, 0.75, 0.625, 0.6247, 0.625, 0.6247, 0.625, 0.75, 0.625, 0.75, 0.625, 0.6247, 0.625, 0.6247, 0.625, 0.75, 0.375, 0.5, 0.375, 0.6247, 0.375, 0.6247, 0.375, 0.5, 0.625, 0.75, 0.625, 0.6247, 0.625, 0.6247, 0.625, 0.75, 0.375, 0.5, 0.625, 0.5, 0.625, 0.6247, 0.375, 0.6247, 0.6829, 0.75, 0.6829, 0.6247, 0.6829, 0.6247, 0.6829, 0.75, 0.625, 0.8247, 0.625, 0.8079, 0.625, 0.8079, 0.625, 0.8247, 0.6829, 0.75, 0.6829, 0.75, 0.6829, 0.75, 0.6829, 0.75, 0.6829, 0.6247, 0.6829, 0.5, 0.6829, 0.5, 0.6829, 0.6247, 0.625, 0.3878, 0.625, 0.3739, 0.625, 0.3739, 0.625, 0.3878, 0.6829, 0.75, 0.6829, 0.6247, 0.6829, 0.6247, 0.6829, 0.75, 0.625, 0.8247, 0.625, 0.8079, 0.625, 0.8079, 0.625, 0.8247, 0.6829, 0.6247, 0.6829, 0.5, 0.6829, 0.5, 0.6829, 0.6247, 0.625, 0.3878, 0.625, 0.3739, 0.625, 0.3739, 0.625, 0.3878, 0.6829, 0.75, 0.6829, 0.75, 0.6829, 0.75, 0.6829, 0.75, 0.6829, 0.75, 0.6829, 0.6247, 0.6829, 0.6247, 0.6829, 0.75, 0.625, 0.8247, 0.625, 0.8079, 0.625, 0.8079, 0.625, 0.8247, 0.625, 0.3878, 0.625, 0.3739, 0.625, 0.3739, 0.625, 0.3878, 0.6829, 0.6247, 0.6829, 0.5, 0.6829, 0.5, 0.6829, 0.6247, 0.6829, 0.75, 0.6829, 0.75, 0.6829, 0.75, 0.6829, 0.75, 0.6829, 0.75, 0.6829, 0.6247, 0.6829, 0.6247, 0.6829, 0.75, 0.625, 0.8247, 0.625, 0.8079, 0.625, 0.8079, 0.625, 0.8247, 0.625, 0.3878, 0.625, 0.3739, 0.625, 0.3739, 0.625, 0.3878, 0.6829, 0.6247, 0.6829, 0.5, 0.6829, 0.5, 0.6829, 0.6247, 0.6829, 0.75, 0.6829, 0.75, 0.6829, 0.75, 0.6829, 0.75, 0.625, 0.4253, 0.625, 0.4085, 0.625, 0.4085, 0.625, 0.4253, 0.625, 0.8622, 0.625, 0.8415, 0.625, 0.8415, 0.625, 0.8622, 0.625, 0.4253, 0.625, 0.4085, 0.625, 0.4085, 0.625, 0.4253, 0.625, 0.8622, 0.625, 0.8415, 0.625, 0.8415, 0.625, 0.8622, 0.625, 0.4253, 0.625, 0.4085, 0.625, 0.4085, 0.625, 0.4253, 0.625, 0.8622, 0.625, 0.8415, 0.625, 0.8415, 0.625, 0.8622, 0.625, 0.4253, 0.625, 0.4085, 0.625, 0.4085, 0.625, 0.4253, 0.625, 0.8622, 0.625, 0.8415, 0.625, 0.8415, 0.625, 0.8622, 0.6997, 0.5, 0.7165, 0.5, 0.7165, 0.6247, 0.6997, 0.6247, 0.375, 0.3878, 0.375, 0.4085, 0.375, 0.6245, 0.375, 0.6244, 0.6997, 0.75, 0.7165, 0.75, 0.7165, 0.75, 0.6997, 0.75, 0.625, 0.8622, 0.625, 0.8415, 0.625, 0.8415, 0.625, 0.8622, 0.625, 0.8622, 0.625, 0.8415, 0.625, 0.8415, 0.625, 0.8622, 0.625, 0.8622, 0.625, 0.8415, 0.625, 0.8415, 0.625, 0.8622, 0.625, 0.8622, 0.625, 0.8415, 0.625, 0.8415, 0.625, 0.8622, 0.625, 0.8622, 0.625, 0.8415, 0.625, 0.8415, 0.625, 0.8622, 0.625, 0.4253, 0.625, 0.4085, 0.625, 0.4085, 0.625, 0.4253, 0.625, 0.4253, 0.625, 0.4085, 0.625, 0.4085, 0.625, 0.4253, 0.625, 0.8622, 0.625, 0.8415, 0.625, 0.8415, 0.625, 0.8622, 0.625, 0.4253, 0.625, 0.4085, 0.625, 0.4085, 0.625, 0.4253, 0.375, 0.3878, 0.375, 0.4085, 0.375, 0.4085, 0.375, 0.3878, 0.375, 0.6244, 0.375, 0.6245, 0.375, 0.8415, 0.375, 0.8622, 0.625, 0.4253, 0.625, 0.4085, 0.625, 0.4085, 0.625, 0.4253, 0.6997, 0.6247, 0.7165, 0.6247, 0.7165, 0.75, 0.6997, 0.75, 0.625, 0.4253, 0.625, 0.4085, 0.625, 0.4085, 0.625, 0.4253, 0.625, 0.8622, 0.625, 0.8415, 0.625, 0.8415, 0.625, 0.8622, 0.625, 0.8622, 0.625, 0.8415, 0.625, 0.8415, 0.625, 0.8622, 0.625, 0.4253, 0.625, 0.4085, 0.625, 0.4085, 0.625, 0.4253, 0.625, 0.4253, 0.625, 0.4085, 0.625, 0.4085, 0.625, 0.4253, 0.625, 0.4253, 0.625, 0.4085, 0.625, 0.4085, 0.625, 0.4253, 0.625, 0.4253, 0.625, 0.4085, 0.625, 0.4085, 0.625, 0.4253, 0.625, 0.8622, 0.625, 0.8415, 0.625, 0.8415, 0.625, 0.8622, 0.375, 0.8247, 0.625, 0.8247, 0.625, 0.8415, 0.375, 0.8415, 0.625, 0.4253, 0.625, 0.4085, 0.625, 0.4085, 0.625, 0.4253, 0.625, 0.4253, 0.625, 0.4085, 0.625, 0.4085, 0.625, 0.4253, 0.625, 0.8622, 0.625, 0.8415, 0.625, 0.8415, 0.625, 0.8622, 0.625, 0.4253, 0.625, 0.4085, 0.625, 0.4085, 0.625, 0.4253, 0.625, 0.8622, 0.625, 0.8415, 0.625, 0.8415, 0.625, 0.8622, 0.625, 0.8622, 0.625, 0.8415, 0.625, 0.8415, 0.625, 0.8622, 0.625, 0.8622, 0.625, 0.8415, 0.625, 0.8415, 0.625, 0.8622, 0.375, 0.8247, 0.375, 0.8415, 0.375, 0.8415, 0.375, 0.8247, 0.375, 0.3878, 0.625, 0.3878, 0.625, 0.4085, 0.375, 0.4085, 0.625, 0.8622, 0.625, 0.8415, 0.625, 0.8415, 0.625, 0.8622, 0.625, 0.4253, 0.625, 0.4085, 0.625, 0.4085, 0.625, 0.4253, 0.625, 0.8761, 0.625, 0.8622, 0.625, 0.8622, 0.625, 0.8761, 0.375, 0.3739, 0.625, 0.3739, 0.625, 0.3878, 0.375, 0.3878, 0.625, 0.8761, 0.625, 0.8622, 0.625, 0.8622, 0.625, 0.8761, 0.625, 0.8761, 0.625, 0.8622, 0.625, 0.8622, 0.625, 0.8761, 0.625, 0.8761, 0.625, 0.8622, 0.625, 0.8622, 0.625, 0.8761, 0.625, 0.8761, 0.625, 0.8622, 0.625, 0.8622, 0.625, 0.8761, 0.625, 0.8761, 0.625, 0.8622, 0.625, 0.8622, 0.625, 0.8761, 0.625, 0.8761, 0.625, 0.8622, 0.625, 0.8622, 0.625, 0.8761, 0.625, 0.8761, 0.625, 0.8622, 0.625, 0.8622, 0.625, 0.8761, 0.375, 0.6244, 0.375, 0.6244, 0.375, 0.8622, 0.375, 0.8761, 0.375, 0.3739, 0.375, 0.3878, 0.375, 0.3878, 0.375, 0.3739, 0.625, 0.8761, 0.625, 0.8622, 0.625, 0.8622, 0.625, 0.8761, 0.625, 0.8761, 0.625, 0.8622, 0.625, 0.8622, 0.625, 0.8761, 0.625, 0.8761, 0.625, 0.8622, 0.625, 0.8622, 0.625, 0.8761, 0.625, 0.8761, 0.625, 0.8622, 0.625, 0.8622, 0.625, 0.8761, 0.625, 0.8761, 0.625, 0.8622, 0.625, 0.8622, 0.625, 0.8761, 0.625, 0.8761, 0.625, 0.8622, 0.625, 0.8622, 0.625, 0.8761, 0.375, 0.3739, 0.375, 0.3878, 0.375, 0.6244, 0.375, 0.6244, 0.625, 0.8761, 0.625, 0.8622, 0.625, 0.8622, 0.625, 0.8761, 0.625, 0.8761, 0.625, 0.8622, 0.625, 0.8622, 0.625, 0.8761, 0.625, 0.8761, 0.625, 0.8622, 0.625, 0.8622, 0.625, 0.8761, 0.625, 0.8761, 0.625, 0.8622, 0.625, 0.8622, 0.625, 0.8761, 0.625, 0.4085, 0.625, 0.3878, 0.625, 0.3878, 0.625, 0.4085, 0.625, 0.4085, 0.625, 0.3878, 0.625, 0.3878, 0.625, 0.4085, 0.625, 0.4085, 0.625, 0.3878, 0.625, 0.3878, 0.625, 0.4085, 0.625, 0.4085, 0.625, 0.3878, 0.625, 0.3878, 0.625, 0.4085, 0.7165, 0.5, 0.7372, 0.5, 0.7372, 0.6247, 0.7165, 0.6247, 0.7165, 0.75, 0.7372, 0.75, 0.7372, 0.75, 0.7165, 0.75, 0.625, 0.4085, 0.625, 0.3878, 0.625, 0.3878, 0.625, 0.4085, 0.625, 0.4085, 0.625, 0.3878, 0.625, 0.3878, 0.625, 0.4085, 0.625, 0.4085, 0.625, 0.3878, 0.625, 0.3878, 0.625, 0.4085, 0.625, 0.4085, 0.625, 0.3878, 0.625, 0.3878, 0.625, 0.4085, 0.7165, 0.6247, 0.7372, 0.6247, 0.7372, 0.75, 0.7165, 0.75, 0.625, 0.4085, 0.625, 0.3878, 0.625, 0.3878, 0.625, 0.4085, 0.625, 0.4085, 0.625, 0.3878, 0.625, 0.3878, 0.625, 0.4085, 0.625, 0.4085, 0.625, 0.3878, 0.625, 0.3878, 0.625, 0.4085, 0.625, 0.4085, 0.625, 0.3878, 0.625, 0.3878, 0.625, 0.4085, 0.625, 0.4085, 0.625, 0.3878, 0.625, 0.3878, 0.625, 0.4085, 0.375, 0.8415, 0.625, 0.8415, 0.625, 0.8622, 0.375, 0.8622, 0.625, 0.4085, 0.625, 0.3878, 0.625, 0.3878, 0.625, 0.4085, 0.625, 0.4085, 0.625, 0.3878, 0.625, 0.3878, 0.625, 0.4085, 0.625, 0.4085, 0.625, 0.3878, 0.625, 0.3878, 0.625, 0.4085, 0.375, 0.8415, 0.375, 0.8622, 0.375, 0.8622, 0.375, 0.8415, 0.625, 0.4085, 0.625, 0.3878, 0.625, 0.3878, 0.625, 0.4085, 0.625, 0.4421, 0.625, 0.4253, 0.625, 0.4253, 0.625, 0.4421, 0.375, 0.8079, 0.375, 0.8247, 0.375, 0.8247, 0.375, 0.8079, 0.625, 0.4421, 0.625, 0.4253, 0.625, 0.4253, 0.625, 0.4421, 0.625, 0.4421, 0.625, 0.4253, 0.625, 0.4253, 0.625, 0.4421, 0.625, 0.4421, 0.625, 0.4253, 0.625, 0.4253, 0.625, 0.4421, 0.375, 0.8079, 0.625, 0.8079, 0.625, 0.8247, 0.375, 0.8247, 0.625, 0.4421, 0.625, 0.4253, 0.625, 0.4253, 0.625, 0.4421, 0.625, 0.4421, 0.625, 0.4253, 0.625, 0.4253, 0.625, 0.4421, 0.625, 0.4421, 0.625, 0.4253, 0.625, 0.4253, 0.625, 0.4421, 0.625, 0.4421, 0.625, 0.4253, 0.625, 0.4253, 0.625, 0.4421, 0.625, 0.4421, 0.625, 0.4253, 0.625, 0.4253, 0.625, 0.4421, 0.6829, 0.6247, 0.6997, 0.6247, 0.6997, 0.75, 0.6829, 0.75, 0.625, 0.4421, 0.625, 0.4253, 0.625, 0.4253, 0.625, 0.4421, 0.625, 0.4421, 0.625, 0.4253, 0.625, 0.4253, 0.625, 0.4421, 0.625, 0.4421, 0.625, 0.4253, 0.625, 0.4253, 0.625, 0.4421, 0.625, 0.4421, 0.625, 0.4253, 0.625, 0.4253, 0.625, 0.4421, 0.6829, 0.75, 0.6997, 0.75, 0.6997, 0.75, 0.6829, 0.75, 0.6829, 0.5, 0.6997, 0.5, 0.6997, 0.6247, 0.6829, 0.6247, 0.625, 0.4421, 0.625, 0.4253, 0.625, 0.4253, 0.625, 0.4421, 0.625, 0.4421, 0.625, 0.4253, 0.625, 0.4253, 0.625, 0.4421, 0.625, 0.4421, 0.625, 0.4253, 0.625, 0.4253, 0.625, 0.4421, 0.625, 0.4421, 0.625, 0.4253, 0.625, 0.4253, 0.625, 0.4421, 0.625, 0.8415, 0.625, 0.8247, 0.625, 0.8247, 0.625, 0.8415, 0.625, 0.8415, 0.625, 0.8247, 0.625, 0.8247, 0.625, 0.8415, 0.625, 0.8415, 0.625, 0.8247, 0.625, 0.8247, 0.625, 0.8415, 0.625, 0.8415, 0.625, 0.8247, 0.625, 0.8247, 0.625, 0.8415, 0.375, 0.4085, 0.375, 0.4253, 0.375, 0.6245, 0.375, 0.6245, 0.625, 0.8415, 0.625, 0.8247, 0.625, 0.8247, 0.625, 0.8415, 0.625, 0.8415, 0.625, 0.8247, 0.625, 0.8247, 0.625, 0.8415, 0.625, 0.8415, 0.625, 0.8247, 0.625, 0.8247, 0.625, 0.8415, 0.625, 0.8415, 0.625, 0.8247, 0.625, 0.8247, 0.625, 0.8415, 0.625, 0.8415, 0.625, 0.8247, 0.625, 0.8247, 0.625, 0.8415, 0.625, 0.8415, 0.625, 0.8247, 0.625, 0.8247, 0.625, 0.8415, 0.375, 0.4085, 0.375, 0.4253, 0.375, 0.4253, 0.375, 0.4085, 0.375, 0.6245, 0.375, 0.6245, 0.375, 0.8247, 0.375, 0.8415, 0.625, 0.8415, 0.625, 0.8247, 0.625, 0.8247, 0.625, 0.8415, 0.625, 0.8415, 0.625, 0.8247, 0.625, 0.8247, 0.625, 0.8415, 0.625, 0.8415, 0.625, 0.8247, 0.625, 0.8247, 0.625, 0.8415, 0.625, 0.8415, 0.625, 0.8247, 0.625, 0.8247, 0.625, 0.8415, 0.625, 0.8415, 0.625, 0.8247, 0.625, 0.8247, 0.625, 0.8415, 0.625, 0.8415, 0.625, 0.8247, 0.625, 0.8247, 0.625, 0.8415, 0.625, 0.8415, 0.625, 0.8247, 0.625, 0.8247, 0.625, 0.8415, 0.375, 0.4085, 0.625, 0.4085, 0.625, 0.4253, 0.375, 0.4253, 0.625, 0.8415, 0.625, 0.8247, 0.625, 0.8247, 0.625, 0.8415])
me_cube_001.update()

# ---- objects
ob_empty = bpy.data.objects.new('Empty', None)
ob_cube = bpy.data.objects.new('Cube', me_cube_001)
ob_empty_001 = bpy.data.objects.new('Empty.001', None)

# ---- transforms, parenting, visibility, modifiers, constraints
ob_empty.location = (0.0, 0.0, 0.0)
ob_empty.rotation_euler = (1.571, -0.0, -0.0)
ob_empty.empty_display_type = 'IMAGE'
ob_empty.empty_display_size = 5.0
ob_empty.use_empty_image_alpha = True
ob_empty.color = (1.0, 1.0, 1.0, 0.3608)
ob_cube.location = (0.0, 0.0, 0.0)
ob_cube.show_wire = True
_m = ob_cube.modifiers.new('Mirror', 'MIRROR')
_m.use_clip = True
ob_empty_001.location = (0.0, -0.9529, 0.0)
ob_empty_001.rotation_euler = (1.571, -0.0, 4.712)
ob_empty_001.scale = (0.9307, 0.9307, 0.9307)
ob_empty_001.empty_display_type = 'IMAGE'
ob_empty_001.empty_display_size = 5.0

# ---- collection membership
col_collection.objects.link(ob_empty)
col_collection.objects.link(ob_cube)
col_collection.objects.link(ob_empty_001)

# ---- scene / render settings (as saved in the file)
scene.frame_start = 1; scene.frame_end = 250; scene.frame_set(1)
scene.render.engine = 'BLENDER_EEVEE_NEXT'
bpy.context.view_layer.update()

# ---- added for rendering (the .blend has no active camera and no usable light): camera, sun
cam_auto = bpy.data.cameras.new('AutoCamera')
cam_auto.lens = 50.0
cam_auto.sensor_width = 36.0
cam_auto.clip_end = 1000.0
ob_auto_camera = bpy.data.objects.new('AutoCamera', cam_auto)
scene.collection.objects.link(ob_auto_camera)
ob_auto_camera.location = (4.40787, -5.24819, 3.66524)
ob_auto_camera.rotation_euler = (1.09748, -7.21219e-08, 0.694738)
scene.camera = ob_auto_camera
light_auto_sun = bpy.data.lights.new('AutoSun', 'SUN')
light_auto_sun.energy = 3.0
light_auto_sun.angle = 0.0523599
ob_auto_sun = bpy.data.objects.new('AutoSun', light_auto_sun)
scene.collection.objects.link(ob_auto_sun)
ob_auto_sun.rotation_euler = (0.872665, 0.174533, 0.523599)
bpy.context.view_layer.update()
